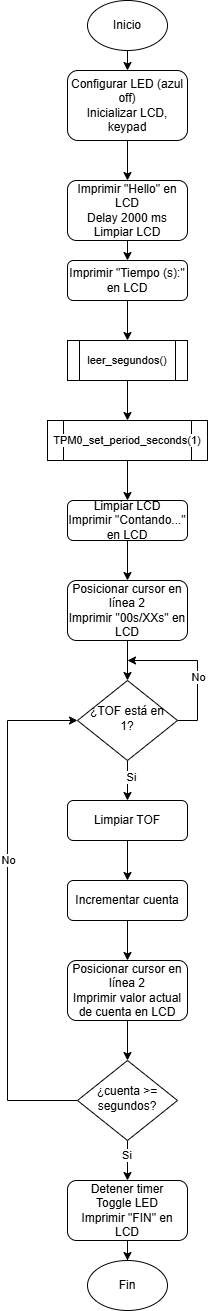

The diagram above was exported from draw.io. Its source (the exported page's mxGraphModel, read from the mxfile embedded in the PNG):
<mxGraphModel dx="1269" dy="527" grid="1" gridSize="10" guides="1" tooltips="1" connect="1" arrows="1" fold="1" page="1" pageScale="1" pageWidth="827" pageHeight="1169" math="0" shadow="0">
  <root>
    <mxCell id="WIyWlLk6GJQsqaUBKTNV-0" />
    <mxCell id="WIyWlLk6GJQsqaUBKTNV-1" parent="WIyWlLk6GJQsqaUBKTNV-0" />
    <mxCell id="RfArjH0CrMLFwlZdOYm2-59" edge="1" parent="WIyWlLk6GJQsqaUBKTNV-1" source="WIyWlLk6GJQsqaUBKTNV-7" style="edgeStyle=orthogonalEdgeStyle;shape=connector;rounded=0;orthogonalLoop=1;jettySize=auto;html=1;exitX=0.5;exitY=1;exitDx=0;exitDy=0;entryX=0.5;entryY=0;entryDx=0;entryDy=0;strokeColor=default;align=center;verticalAlign=middle;fontFamily=Helvetica;fontSize=11;fontColor=default;labelBackgroundColor=default;endArrow=classic;" target="WIyWlLk6GJQsqaUBKTNV-12">
      <mxGeometry relative="1" as="geometry" />
    </mxCell>
    <mxCell id="WIyWlLk6GJQsqaUBKTNV-7" parent="WIyWlLk6GJQsqaUBKTNV-1" style="rounded=1;whiteSpace=wrap;html=1;fontSize=12;glass=0;strokeWidth=1;shadow=0;" value="&lt;div&gt;Configurar LED (azul off)&lt;/div&gt;Inicializar LCD, keypad" vertex="1">
      <mxGeometry height="70" width="120" x="180" y="100" as="geometry" />
    </mxCell>
    <mxCell id="RfArjH0CrMLFwlZdOYm2-60" edge="1" parent="WIyWlLk6GJQsqaUBKTNV-1" source="WIyWlLk6GJQsqaUBKTNV-12" style="edgeStyle=orthogonalEdgeStyle;shape=connector;rounded=0;orthogonalLoop=1;jettySize=auto;html=1;exitX=0.5;exitY=1;exitDx=0;exitDy=0;entryX=0.5;entryY=0;entryDx=0;entryDy=0;strokeColor=default;align=center;verticalAlign=middle;fontFamily=Helvetica;fontSize=11;fontColor=default;labelBackgroundColor=default;endArrow=classic;" target="RfArjH0CrMLFwlZdOYm2-12">
      <mxGeometry relative="1" as="geometry" />
    </mxCell>
    <mxCell id="WIyWlLk6GJQsqaUBKTNV-12" parent="WIyWlLk6GJQsqaUBKTNV-1" style="rounded=1;whiteSpace=wrap;html=1;fontSize=12;glass=0;strokeWidth=1;shadow=0;" value="Imprimir &quot;Hello&quot; en LCD&lt;div&gt;Delay 2000 ms&lt;/div&gt;&lt;div&gt;Limpiar LCD&lt;/div&gt;" vertex="1">
      <mxGeometry height="60" width="120" x="180" y="210" as="geometry" />
    </mxCell>
    <mxCell id="RfArjH0CrMLFwlZdOYm2-66" edge="1" parent="WIyWlLk6GJQsqaUBKTNV-1" source="RfArjH0CrMLFwlZdOYm2-0" style="edgeStyle=orthogonalEdgeStyle;shape=connector;rounded=0;orthogonalLoop=1;jettySize=auto;html=1;exitX=0.5;exitY=1;exitDx=0;exitDy=0;entryX=0.5;entryY=0;entryDx=0;entryDy=0;strokeColor=default;align=center;verticalAlign=middle;fontFamily=Helvetica;fontSize=11;fontColor=default;labelBackgroundColor=default;endArrow=classic;" target="WIyWlLk6GJQsqaUBKTNV-7">
      <mxGeometry relative="1" as="geometry" />
    </mxCell>
    <mxCell id="RfArjH0CrMLFwlZdOYm2-0" parent="WIyWlLk6GJQsqaUBKTNV-1" style="ellipse;whiteSpace=wrap;html=1;" value="Inicio" vertex="1">
      <mxGeometry height="50" width="80" x="200" y="30" as="geometry" />
    </mxCell>
    <mxCell id="RfArjH0CrMLFwlZdOYm2-15" edge="1" parent="WIyWlLk6GJQsqaUBKTNV-1" source="RfArjH0CrMLFwlZdOYm2-12" style="edgeStyle=orthogonalEdgeStyle;shape=connector;rounded=0;orthogonalLoop=1;jettySize=auto;html=1;exitX=0.5;exitY=1;exitDx=0;exitDy=0;entryX=0.5;entryY=0;entryDx=0;entryDy=0;strokeColor=default;align=center;verticalAlign=middle;fontFamily=Helvetica;fontSize=11;fontColor=default;labelBackgroundColor=default;endArrow=classic;" target="RfArjH0CrMLFwlZdOYm2-14">
      <mxGeometry relative="1" as="geometry" />
    </mxCell>
    <mxCell id="RfArjH0CrMLFwlZdOYm2-12" parent="WIyWlLk6GJQsqaUBKTNV-1" style="rounded=1;whiteSpace=wrap;html=1;fontSize=12;glass=0;strokeWidth=1;shadow=0;" value="Imprimir &quot;Tiempo (s):&quot; en LCD" vertex="1">
      <mxGeometry height="40" width="120" x="180" y="290" as="geometry" />
    </mxCell>
    <mxCell id="RfArjH0CrMLFwlZdOYm2-20" edge="1" parent="WIyWlLk6GJQsqaUBKTNV-1" source="RfArjH0CrMLFwlZdOYm2-14" style="edgeStyle=orthogonalEdgeStyle;shape=connector;rounded=0;orthogonalLoop=1;jettySize=auto;html=1;exitX=0.5;exitY=1;exitDx=0;exitDy=0;entryX=0.5;entryY=0;entryDx=0;entryDy=0;strokeColor=default;align=center;verticalAlign=middle;fontFamily=Helvetica;fontSize=11;fontColor=default;labelBackgroundColor=default;endArrow=classic;" target="RfArjH0CrMLFwlZdOYm2-19">
      <mxGeometry relative="1" as="geometry" />
    </mxCell>
    <mxCell id="RfArjH0CrMLFwlZdOYm2-14" parent="WIyWlLk6GJQsqaUBKTNV-1" style="shape=process;whiteSpace=wrap;html=1;backgroundOutline=1;fontFamily=Helvetica;fontSize=11;fontColor=default;labelBackgroundColor=default;" value="leer_segundos()" vertex="1">
      <mxGeometry height="40" width="120" x="180" y="370" as="geometry" />
    </mxCell>
    <mxCell id="RfArjH0CrMLFwlZdOYm2-61" edge="1" parent="WIyWlLk6GJQsqaUBKTNV-1" source="RfArjH0CrMLFwlZdOYm2-18" style="edgeStyle=orthogonalEdgeStyle;shape=connector;rounded=0;orthogonalLoop=1;jettySize=auto;html=1;exitX=0.5;exitY=1;exitDx=0;exitDy=0;entryX=0.5;entryY=0;entryDx=0;entryDy=0;strokeColor=default;align=center;verticalAlign=middle;fontFamily=Helvetica;fontSize=11;fontColor=default;labelBackgroundColor=default;endArrow=classic;" target="RfArjH0CrMLFwlZdOYm2-26">
      <mxGeometry relative="1" as="geometry" />
    </mxCell>
    <mxCell id="RfArjH0CrMLFwlZdOYm2-18" parent="WIyWlLk6GJQsqaUBKTNV-1" style="rounded=1;whiteSpace=wrap;html=1;fontSize=12;glass=0;strokeWidth=1;shadow=0;" value="Limpiar LCD&lt;div&gt;Imprimir &quot;Contando...&quot; en LCD&lt;/div&gt;" vertex="1">
      <mxGeometry height="40" width="120" x="180" y="530" as="geometry" />
    </mxCell>
    <mxCell id="RfArjH0CrMLFwlZdOYm2-21" edge="1" parent="WIyWlLk6GJQsqaUBKTNV-1" source="RfArjH0CrMLFwlZdOYm2-19" style="edgeStyle=orthogonalEdgeStyle;shape=connector;rounded=0;orthogonalLoop=1;jettySize=auto;html=1;exitX=0.5;exitY=1;exitDx=0;exitDy=0;entryX=0.5;entryY=0;entryDx=0;entryDy=0;strokeColor=default;align=center;verticalAlign=middle;fontFamily=Helvetica;fontSize=11;fontColor=default;labelBackgroundColor=default;endArrow=classic;" target="RfArjH0CrMLFwlZdOYm2-18">
      <mxGeometry relative="1" as="geometry" />
    </mxCell>
    <mxCell id="RfArjH0CrMLFwlZdOYm2-19" parent="WIyWlLk6GJQsqaUBKTNV-1" style="shape=process;whiteSpace=wrap;html=1;backgroundOutline=1;fontFamily=Helvetica;fontSize=11;fontColor=default;labelBackgroundColor=default;" value="TPM0_set_period_seconds(1)" vertex="1">
      <mxGeometry height="40" width="160" x="160" y="450" as="geometry" />
    </mxCell>
    <mxCell id="RfArjH0CrMLFwlZdOYm2-29" edge="1" parent="WIyWlLk6GJQsqaUBKTNV-1" source="RfArjH0CrMLFwlZdOYm2-26" style="edgeStyle=orthogonalEdgeStyle;shape=connector;rounded=0;orthogonalLoop=1;jettySize=auto;html=1;exitX=0.5;exitY=1;exitDx=0;exitDy=0;entryX=0.5;entryY=0;entryDx=0;entryDy=0;strokeColor=default;align=center;verticalAlign=middle;fontFamily=Helvetica;fontSize=11;fontColor=default;labelBackgroundColor=default;endArrow=classic;" target="RfArjH0CrMLFwlZdOYm2-28">
      <mxGeometry relative="1" as="geometry" />
    </mxCell>
    <mxCell id="RfArjH0CrMLFwlZdOYm2-26" parent="WIyWlLk6GJQsqaUBKTNV-1" style="rounded=1;whiteSpace=wrap;html=1;fontSize=12;glass=0;strokeWidth=1;shadow=0;" value="&lt;div&gt;Posicionar cursor en línea 2&lt;/div&gt;Imprimir &quot;00s/XXs&quot; en LCD" vertex="1">
      <mxGeometry height="60" width="120" x="180" y="610" as="geometry" />
    </mxCell>
    <mxCell id="RfArjH0CrMLFwlZdOYm2-30" edge="1" parent="WIyWlLk6GJQsqaUBKTNV-1" source="RfArjH0CrMLFwlZdOYm2-28" style="edgeStyle=orthogonalEdgeStyle;shape=connector;rounded=0;orthogonalLoop=1;jettySize=auto;html=1;exitX=1;exitY=0.5;exitDx=0;exitDy=0;strokeColor=default;align=center;verticalAlign=middle;fontFamily=Helvetica;fontSize=11;fontColor=default;labelBackgroundColor=default;endArrow=classic;">
      <mxGeometry relative="1" as="geometry">
        <mxPoint x="240" y="690" as="targetPoint" />
      </mxGeometry>
    </mxCell>
    <mxCell id="RfArjH0CrMLFwlZdOYm2-31" connectable="0" parent="RfArjH0CrMLFwlZdOYm2-30" style="edgeLabel;html=1;align=center;verticalAlign=middle;resizable=0;points=[];fontFamily=Helvetica;fontSize=11;fontColor=default;labelBackgroundColor=default;" value="No" vertex="1">
      <mxGeometry relative="1" x="-0.152" as="geometry">
        <mxPoint as="offset" />
      </mxGeometry>
    </mxCell>
    <mxCell id="RfArjH0CrMLFwlZdOYm2-33" edge="1" parent="WIyWlLk6GJQsqaUBKTNV-1" source="RfArjH0CrMLFwlZdOYm2-28" style="edgeStyle=orthogonalEdgeStyle;shape=connector;rounded=0;orthogonalLoop=1;jettySize=auto;html=1;exitX=0.5;exitY=1;exitDx=0;exitDy=0;entryX=0.5;entryY=0;entryDx=0;entryDy=0;strokeColor=default;align=center;verticalAlign=middle;fontFamily=Helvetica;fontSize=11;fontColor=default;labelBackgroundColor=default;endArrow=classic;" target="RfArjH0CrMLFwlZdOYm2-32">
      <mxGeometry relative="1" as="geometry" />
    </mxCell>
    <mxCell id="RfArjH0CrMLFwlZdOYm2-34" connectable="0" parent="RfArjH0CrMLFwlZdOYm2-33" style="edgeLabel;html=1;align=center;verticalAlign=middle;resizable=0;points=[];fontFamily=Helvetica;fontSize=11;fontColor=default;labelBackgroundColor=default;" value="Si" vertex="1">
      <mxGeometry relative="1" x="-0.22" y="3" as="geometry">
        <mxPoint as="offset" />
      </mxGeometry>
    </mxCell>
    <mxCell id="RfArjH0CrMLFwlZdOYm2-28" parent="WIyWlLk6GJQsqaUBKTNV-1" style="rhombus;whiteSpace=wrap;html=1;shadow=0;fontFamily=Helvetica;fontSize=12;align=center;strokeWidth=1;spacing=6;spacingTop=-4;" value="¿TOF está en 1?" vertex="1">
      <mxGeometry height="80" width="100" x="190" y="710" as="geometry" />
    </mxCell>
    <mxCell id="RfArjH0CrMLFwlZdOYm2-36" edge="1" parent="WIyWlLk6GJQsqaUBKTNV-1" source="RfArjH0CrMLFwlZdOYm2-32" style="edgeStyle=orthogonalEdgeStyle;shape=connector;rounded=0;orthogonalLoop=1;jettySize=auto;html=1;exitX=0.5;exitY=1;exitDx=0;exitDy=0;entryX=0.5;entryY=0;entryDx=0;entryDy=0;strokeColor=default;align=center;verticalAlign=middle;fontFamily=Helvetica;fontSize=11;fontColor=default;labelBackgroundColor=default;endArrow=classic;" target="RfArjH0CrMLFwlZdOYm2-35">
      <mxGeometry relative="1" as="geometry" />
    </mxCell>
    <mxCell id="RfArjH0CrMLFwlZdOYm2-32" parent="WIyWlLk6GJQsqaUBKTNV-1" style="rounded=1;whiteSpace=wrap;html=1;fontSize=12;glass=0;strokeWidth=1;shadow=0;" value="Limpiar TOF" vertex="1">
      <mxGeometry height="40" width="120" x="180" y="830" as="geometry" />
    </mxCell>
    <mxCell id="RfArjH0CrMLFwlZdOYm2-43" edge="1" parent="WIyWlLk6GJQsqaUBKTNV-1" source="RfArjH0CrMLFwlZdOYm2-35" style="edgeStyle=orthogonalEdgeStyle;shape=connector;rounded=0;orthogonalLoop=1;jettySize=auto;html=1;exitX=0.5;exitY=1;exitDx=0;exitDy=0;entryX=0.5;entryY=0;entryDx=0;entryDy=0;strokeColor=default;align=center;verticalAlign=middle;fontFamily=Helvetica;fontSize=11;fontColor=default;labelBackgroundColor=default;endArrow=classic;" target="RfArjH0CrMLFwlZdOYm2-38">
      <mxGeometry relative="1" as="geometry" />
    </mxCell>
    <mxCell id="RfArjH0CrMLFwlZdOYm2-35" parent="WIyWlLk6GJQsqaUBKTNV-1" style="rounded=1;whiteSpace=wrap;html=1;fontSize=12;glass=0;strokeWidth=1;shadow=0;" value="Incrementar cuenta" vertex="1">
      <mxGeometry height="40" width="120" x="180" y="910" as="geometry" />
    </mxCell>
    <mxCell id="RfArjH0CrMLFwlZdOYm2-62" edge="1" parent="WIyWlLk6GJQsqaUBKTNV-1" source="RfArjH0CrMLFwlZdOYm2-38" style="edgeStyle=orthogonalEdgeStyle;shape=connector;rounded=0;orthogonalLoop=1;jettySize=auto;html=1;exitX=0.5;exitY=1;exitDx=0;exitDy=0;entryX=0.5;entryY=0;entryDx=0;entryDy=0;strokeColor=default;align=center;verticalAlign=middle;fontFamily=Helvetica;fontSize=11;fontColor=default;labelBackgroundColor=default;endArrow=classic;" target="RfArjH0CrMLFwlZdOYm2-39">
      <mxGeometry relative="1" as="geometry" />
    </mxCell>
    <mxCell id="RfArjH0CrMLFwlZdOYm2-38" parent="WIyWlLk6GJQsqaUBKTNV-1" style="rounded=1;whiteSpace=wrap;html=1;fontSize=12;glass=0;strokeWidth=1;shadow=0;" value="Posicionar cursor en línea 2&lt;div&gt;Imprimir valor actual de cuenta en LCD&lt;/div&gt;" vertex="1">
      <mxGeometry height="60" width="120" x="180" y="990" as="geometry" />
    </mxCell>
    <mxCell id="RfArjH0CrMLFwlZdOYm2-41" edge="1" parent="WIyWlLk6GJQsqaUBKTNV-1" source="RfArjH0CrMLFwlZdOYm2-39" style="edgeStyle=orthogonalEdgeStyle;shape=connector;rounded=0;orthogonalLoop=1;jettySize=auto;html=1;exitX=0;exitY=0.5;exitDx=0;exitDy=0;entryX=0;entryY=0.5;entryDx=0;entryDy=0;strokeColor=default;align=center;verticalAlign=middle;fontFamily=Helvetica;fontSize=11;fontColor=default;labelBackgroundColor=default;endArrow=classic;" target="RfArjH0CrMLFwlZdOYm2-28">
      <mxGeometry relative="1" as="geometry">
        <Array as="points">
          <mxPoint x="120" y="1130" />
          <mxPoint x="120" y="750" />
        </Array>
      </mxGeometry>
    </mxCell>
    <mxCell id="RfArjH0CrMLFwlZdOYm2-42" connectable="0" parent="RfArjH0CrMLFwlZdOYm2-41" style="edgeLabel;html=1;align=center;verticalAlign=middle;resizable=0;points=[];fontFamily=Helvetica;fontSize=11;fontColor=default;labelBackgroundColor=default;" value="No" vertex="1">
      <mxGeometry relative="1" x="0.1952" as="geometry">
        <mxPoint as="offset" />
      </mxGeometry>
    </mxCell>
    <mxCell id="RfArjH0CrMLFwlZdOYm2-47" edge="1" parent="WIyWlLk6GJQsqaUBKTNV-1" source="RfArjH0CrMLFwlZdOYm2-39" style="edgeStyle=orthogonalEdgeStyle;shape=connector;rounded=0;orthogonalLoop=1;jettySize=auto;html=1;exitX=0.5;exitY=1;exitDx=0;exitDy=0;entryX=0.5;entryY=0;entryDx=0;entryDy=0;strokeColor=default;align=center;verticalAlign=middle;fontFamily=Helvetica;fontSize=11;fontColor=default;labelBackgroundColor=default;endArrow=classic;" target="RfArjH0CrMLFwlZdOYm2-46">
      <mxGeometry relative="1" as="geometry" />
    </mxCell>
    <mxCell id="RfArjH0CrMLFwlZdOYm2-39" parent="WIyWlLk6GJQsqaUBKTNV-1" style="rhombus;whiteSpace=wrap;html=1;shadow=0;fontFamily=Helvetica;fontSize=12;align=center;strokeWidth=1;spacing=6;spacingTop=-4;" value="¿cuenta &amp;gt;= segundos?" vertex="1">
      <mxGeometry height="80" width="100" x="190" y="1090" as="geometry" />
    </mxCell>
    <mxCell id="RfArjH0CrMLFwlZdOYm2-65" edge="1" parent="WIyWlLk6GJQsqaUBKTNV-1" source="RfArjH0CrMLFwlZdOYm2-46" style="edgeStyle=orthogonalEdgeStyle;shape=connector;rounded=0;orthogonalLoop=1;jettySize=auto;html=1;strokeColor=default;align=center;verticalAlign=middle;fontFamily=Helvetica;fontSize=11;fontColor=default;labelBackgroundColor=default;endArrow=classic;" target="RfArjH0CrMLFwlZdOYm2-57" value="">
      <mxGeometry relative="1" as="geometry" />
    </mxCell>
    <mxCell id="RfArjH0CrMLFwlZdOYm2-46" parent="WIyWlLk6GJQsqaUBKTNV-1" style="rounded=1;whiteSpace=wrap;html=1;fontSize=12;glass=0;strokeWidth=1;shadow=0;" value="Detener timer&lt;div&gt;Toggle LED&lt;/div&gt;&lt;div&gt;Imprimir &quot;FIN&quot; en LCD&lt;/div&gt;" vertex="1">
      <mxGeometry height="60" width="120" x="180" y="1210" as="geometry" />
    </mxCell>
    <mxCell id="RfArjH0CrMLFwlZdOYm2-48" parent="WIyWlLk6GJQsqaUBKTNV-1" style="text;html=1;whiteSpace=wrap;strokeColor=none;fillColor=none;align=center;verticalAlign=middle;rounded=0;fontFamily=Helvetica;fontSize=11;fontColor=default;labelBackgroundColor=default;" value="Si" vertex="1">
      <mxGeometry height="30" width="60" x="210" y="1170" as="geometry" />
    </mxCell>
    <mxCell id="RfArjH0CrMLFwlZdOYm2-57" parent="WIyWlLk6GJQsqaUBKTNV-1" style="ellipse;whiteSpace=wrap;html=1;" value="Fin" vertex="1">
      <mxGeometry height="50" width="80" x="200" y="1290" as="geometry" />
    </mxCell>
  </root>
</mxGraphModel>